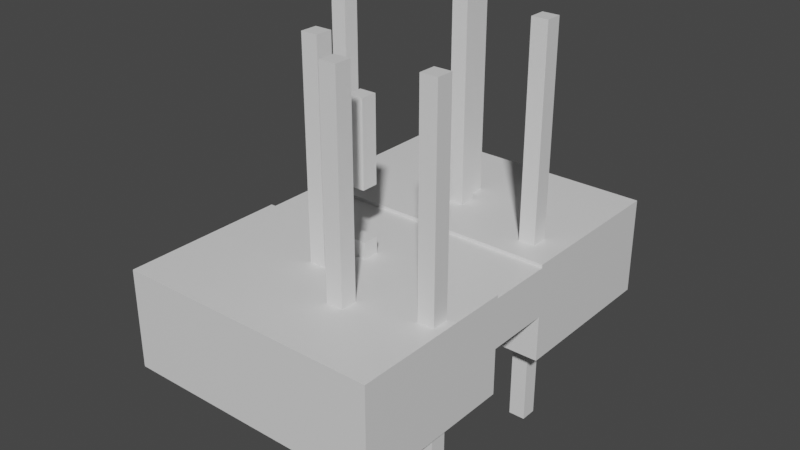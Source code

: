 # Source: 16_4.blend  (saved by Blender 2.91.10; exported with 4.5.12 LTS)
import bpy
from mathutils import Matrix  # noqa: F401  (used for matrix-valued properties, if any)

bpy.ops.wm.read_factory_settings(use_empty=True)
scene = bpy.context.scene
scene.name = 'Scene'

# ---- collections
col_collection = bpy.data.collections.new('Collection'); scene.collection.children.link(col_collection)

# ---- materials (node trees are filled in below, after node groups)
mat_material_001 = bpy.data.materials.new('Material.001')
mat_material_001.alpha_threshold = 0.0
mat_material_001.use_transparent_shadow = False
mat_material_001.line_color = (0.0, 0.0, 0.0, 1.0)
mat_material_003 = bpy.data.materials.new('Material.003')
mat_material_003.alpha_threshold = 0.0
mat_material_003.use_transparent_shadow = False
mat_material_003.line_color = (0.0, 0.0, 0.0, 1.0)

# ---- material node trees
mat_material_001.use_nodes = True; mat_material_001.node_tree.nodes.clear()
_N = mat_material_001.node_tree.nodes; _L = mat_material_001.node_tree.links
n0 = _N.new('ShaderNodeOutputMaterial'); n0.name = 'Material Output'; n0.location = (300, 300)
n1 = _N.new('ShaderNodeBsdfPrincipled'); n1.name = 'Principled BSDF'; n1.location = (10, 300)
n1.distribution = 'GGX'
n1.subsurface_method = 'BURLEY'
n1.inputs[2].default_value = 0.4
n1.inputs[3].default_value = 1.45
n1.inputs[27].default_value = (0.0, 0.0, 0.0, 1.0)
n1.inputs[28].default_value = 1.0
_L.new(n1.outputs[0], n0.inputs[0])
n0.is_active_output = True
mat_material_003.use_nodes = True; mat_material_003.node_tree.nodes.clear()
_N = mat_material_003.node_tree.nodes; _L = mat_material_003.node_tree.links
n0 = _N.new('ShaderNodeOutputMaterial'); n0.name = 'Material Output'; n0.location = (300, 300)
n1 = _N.new('ShaderNodeBsdfPrincipled'); n1.name = 'Principled BSDF'; n1.location = (10, 300)
n1.distribution = 'GGX'
n1.subsurface_method = 'BURLEY'
n1.inputs[2].default_value = 0.4
n1.inputs[3].default_value = 1.45
n1.inputs[27].default_value = (0.0, 0.0, 0.0, 1.0)
n1.inputs[28].default_value = 1.0
_L.new(n1.outputs[0], n0.inputs[0])
n0.is_active_output = True

# ---- world
world_world = bpy.data.worlds.new('World'); scene.world = world_world
world_world.use_nodes = True; world_world.node_tree.nodes.clear()
_N = world_world.node_tree.nodes; _L = world_world.node_tree.links
n0 = _N.new('ShaderNodeOutputWorld'); n0.name = 'World Output'; n0.location = (300, 300)
n1 = _N.new('ShaderNodeBackground'); n1.name = 'Background'; n1.location = (10, 300)
n1.inputs[0].default_value = (0.05088, 0.05088, 0.05088, 1.0)
_L.new(n1.outputs[0], n0.inputs[0])
n0.is_active_output = True
world_world.color = (0.05088, 0.05088, 0.05088)
world_world.use_sun_shadow = False
world_world.sun_shadow_jitter_overblur = 0.0

# ---- meshes
me_cube_001 = bpy.data.meshes.new('Cube.001')
me_cube_001.from_pydata([(1.0, 1.0, 1.0), (1.0, 1.0, -1.0), (1.0, -1.0, 1.0), (1.0, -1.0, -1.0), (-1.0, 1.0, 1.0), (-1.0, 1.0, -1.0), (-1.0, -1.0, 1.0), (-1.0, -1.0, -1.0)], [], [(0, 4, 6, 2), (3, 2, 6, 7), (7, 6, 4, 5), (5, 1, 3, 7), (1, 0, 2, 3), (5, 4, 0, 1)])
_uv = me_cube_001.uv_layers.new(name='UVMap')
_uv.uv.foreach_set('vector', [0.625, 0.5, 0.875, 0.5, 0.875, 0.75, 0.625, 0.75, 0.375, 0.75, 0.625, 0.75, 0.625, 1.0, 0.375, 1.0, 0.375, 0.0, 0.625, 0.0, 0.625, 0.25, 0.375, 0.25, 0.125, 0.5, 0.375, 0.5, 0.375, 0.75, 0.125, 0.75, 0.375, 0.5, 0.625, 0.5, 0.625, 0.75, 0.375, 0.75, 0.375, 0.25, 0.625, 0.25, 0.625, 0.5, 0.375, 0.5])
me_cube_001.materials.append(mat_material_001)
me_cube_001.use_remesh_preserve_volume = False
me_cube_001.use_remesh_preserve_attributes = False
me_cube_001.use_mirror_vertex_groups = False
me_cube_001.update()
me_cube_021 = bpy.data.meshes.new('Cube.021')
me_cube_021.from_pydata([(1.0, 1.0, 1.0), (1.0, 1.0, -1.0), (1.0, -1.0, 1.0), (1.0, -1.0, -1.0), (-1.0, 1.0, 1.0), (-1.0, 1.0, -1.0), (-1.0, -1.0, 1.0), (-1.0, -1.0, -1.0)], [], [(0, 4, 6, 2), (3, 2, 6, 7), (7, 6, 4, 5), (5, 1, 3, 7), (1, 0, 2, 3), (5, 4, 0, 1)])
_uv = me_cube_021.uv_layers.new(name='UVMap')
_uv.uv.foreach_set('vector', [0.625, 0.5, 0.875, 0.5, 0.875, 0.75, 0.625, 0.75, 0.375, 0.75, 0.625, 0.75, 0.625, 1.0, 0.375, 1.0, 0.375, 0.0, 0.625, 0.0, 0.625, 0.25, 0.375, 0.25, 0.125, 0.5, 0.375, 0.5, 0.375, 0.75, 0.125, 0.75, 0.375, 0.5, 0.625, 0.5, 0.625, 0.75, 0.375, 0.75, 0.375, 0.25, 0.625, 0.25, 0.625, 0.5, 0.375, 0.5])
me_cube_021.materials.append(mat_material_001)
me_cube_021.use_remesh_preserve_volume = False
me_cube_021.use_remesh_preserve_attributes = False
me_cube_021.use_mirror_vertex_groups = False
me_cube_021.update()
me_cube_022 = bpy.data.meshes.new('Cube.022')
me_cube_022.from_pydata([(1.0, 1.0, 1.0), (1.0, 1.0, -1.0), (1.0, -1.0, 1.0), (1.0, -1.0, -1.0), (-1.0, 1.0, 1.0), (-1.0, 1.0, -1.0), (-1.0, -1.0, 1.0), (-1.0, -1.0, -1.0)], [], [(0, 4, 6, 2), (3, 2, 6, 7), (7, 6, 4, 5), (5, 1, 3, 7), (1, 0, 2, 3), (5, 4, 0, 1)])
_uv = me_cube_022.uv_layers.new(name='UVMap')
_uv.uv.foreach_set('vector', [0.625, 0.5, 0.875, 0.5, 0.875, 0.75, 0.625, 0.75, 0.375, 0.75, 0.625, 0.75, 0.625, 1.0, 0.375, 1.0, 0.375, 0.0, 0.625, 0.0, 0.625, 0.25, 0.375, 0.25, 0.125, 0.5, 0.375, 0.5, 0.375, 0.75, 0.125, 0.75, 0.375, 0.5, 0.625, 0.5, 0.625, 0.75, 0.375, 0.75, 0.375, 0.25, 0.625, 0.25, 0.625, 0.5, 0.375, 0.5])
me_cube_022.materials.append(mat_material_001)
me_cube_022.use_remesh_preserve_volume = False
me_cube_022.use_remesh_preserve_attributes = False
me_cube_022.use_mirror_vertex_groups = False
me_cube_022.update()
me_cube_023 = bpy.data.meshes.new('Cube.023')
me_cube_023.from_pydata([(1.0, 1.0, 1.0), (1.0, 1.0, -1.0), (1.0, -1.0, 1.0), (1.0, -1.0, -1.0), (-1.0, 1.0, 1.0), (-1.0, 1.0, -1.0), (-1.0, -1.0, 1.0), (-1.0, -1.0, -1.0)], [], [(0, 4, 6, 2), (3, 2, 6, 7), (7, 6, 4, 5), (5, 1, 3, 7), (1, 0, 2, 3), (5, 4, 0, 1)])
_uv = me_cube_023.uv_layers.new(name='UVMap')
_uv.uv.foreach_set('vector', [0.625, 0.5, 0.875, 0.5, 0.875, 0.75, 0.625, 0.75, 0.375, 0.75, 0.625, 0.75, 0.625, 1.0, 0.375, 1.0, 0.375, 0.0, 0.625, 0.0, 0.625, 0.25, 0.375, 0.25, 0.125, 0.5, 0.375, 0.5, 0.375, 0.75, 0.125, 0.75, 0.375, 0.5, 0.625, 0.5, 0.625, 0.75, 0.375, 0.75, 0.375, 0.25, 0.625, 0.25, 0.625, 0.5, 0.375, 0.5])
me_cube_023.materials.append(mat_material_001)
me_cube_023.use_remesh_preserve_volume = False
me_cube_023.use_remesh_preserve_attributes = False
me_cube_023.use_mirror_vertex_groups = False
me_cube_023.update()
me_cube_025 = bpy.data.meshes.new('Cube.025')
me_cube_025.from_pydata([(1.0, 1.0, 1.0), (1.0, 1.0, -1.0), (1.0, -1.0, 1.0), (1.0, -1.0, -1.0), (-1.0, 1.0, 1.0), (-1.0, 1.0, -1.0), (-1.0, -1.0, 1.0), (-1.0, -1.0, -1.0)], [], [(0, 4, 6, 2), (3, 2, 6, 7), (7, 6, 4, 5), (5, 1, 3, 7), (1, 0, 2, 3), (5, 4, 0, 1)])
_uv = me_cube_025.uv_layers.new(name='UVMap')
_uv.uv.foreach_set('vector', [0.625, 0.5, 0.875, 0.5, 0.875, 0.75, 0.625, 0.75, 0.375, 0.75, 0.625, 0.75, 0.625, 1.0, 0.375, 1.0, 0.375, 0.0, 0.625, 0.0, 0.625, 0.25, 0.375, 0.25, 0.125, 0.5, 0.375, 0.5, 0.375, 0.75, 0.125, 0.75, 0.375, 0.5, 0.625, 0.5, 0.625, 0.75, 0.375, 0.75, 0.375, 0.25, 0.625, 0.25, 0.625, 0.5, 0.375, 0.5])
me_cube_025.materials.append(mat_material_001)
me_cube_025.use_remesh_preserve_volume = False
me_cube_025.use_remesh_preserve_attributes = False
me_cube_025.use_mirror_vertex_groups = False
me_cube_025.update()
me_cube_008 = bpy.data.meshes.new('Cube.008')
me_cube_008.from_pydata([(1.0, 1.0, 1.0), (1.0, 1.0, -1.0), (1.0, -1.0, 1.0), (1.0, -1.0, -1.0), (-1.0, 1.0, 1.0), (-1.0, 1.0, -1.0), (-1.0, -1.0, 1.0), (-1.0, -1.0, -1.0)], [], [(0, 4, 6, 2), (3, 2, 6, 7), (7, 6, 4, 5), (5, 1, 3, 7), (1, 0, 2, 3), (5, 4, 0, 1)])
_uv = me_cube_008.uv_layers.new(name='UVMap')
_uv.uv.foreach_set('vector', [0.625, 0.5, 0.875, 0.5, 0.875, 0.75, 0.625, 0.75, 0.375, 0.75, 0.625, 0.75, 0.625, 1.0, 0.375, 1.0, 0.375, 0.0, 0.625, 0.0, 0.625, 0.25, 0.375, 0.25, 0.125, 0.5, 0.375, 0.5, 0.375, 0.75, 0.125, 0.75, 0.375, 0.5, 0.625, 0.5, 0.625, 0.75, 0.375, 0.75, 0.375, 0.25, 0.625, 0.25, 0.625, 0.5, 0.375, 0.5])
me_cube_008.materials.append(mat_material_001)
me_cube_008.use_remesh_preserve_volume = False
me_cube_008.use_remesh_preserve_attributes = False
me_cube_008.use_mirror_vertex_groups = False
me_cube_008.update()
me_cube_009 = bpy.data.meshes.new('Cube.009')
me_cube_009.from_pydata([(1.0, 1.0, 1.0), (1.0, 1.0, -1.0), (1.0, -1.0, 1.0), (1.0, -1.0, -1.0), (-1.0, 1.0, 1.0), (-1.0, 1.0, -1.0), (-1.0, -1.0, 1.0), (-1.0, -1.0, -1.0)], [], [(0, 4, 6, 2), (3, 2, 6, 7), (7, 6, 4, 5), (5, 1, 3, 7), (1, 0, 2, 3), (5, 4, 0, 1)])
_uv = me_cube_009.uv_layers.new(name='UVMap')
_uv.uv.foreach_set('vector', [0.625, 0.5, 0.875, 0.5, 0.875, 0.75, 0.625, 0.75, 0.375, 0.75, 0.625, 0.75, 0.625, 1.0, 0.375, 1.0, 0.375, 0.0, 0.625, 0.0, 0.625, 0.25, 0.375, 0.25, 0.125, 0.5, 0.375, 0.5, 0.375, 0.75, 0.125, 0.75, 0.375, 0.5, 0.625, 0.5, 0.625, 0.75, 0.375, 0.75, 0.375, 0.25, 0.625, 0.25, 0.625, 0.5, 0.375, 0.5])
me_cube_009.materials.append(mat_material_001)
me_cube_009.use_remesh_preserve_volume = False
me_cube_009.use_remesh_preserve_attributes = False
me_cube_009.use_mirror_vertex_groups = False
me_cube_009.update()
me_cube_010 = bpy.data.meshes.new('Cube.010')
me_cube_010.from_pydata([(1.0, 1.0, 1.0), (1.0, 1.0, -1.0), (1.0, -1.0, 1.0), (1.0, -1.0, -1.0), (-1.0, 1.0, 1.0), (-1.0, 1.0, -1.0), (-1.0, -1.0, 1.0), (-1.0, -1.0, -1.0)], [], [(0, 4, 6, 2), (3, 2, 6, 7), (7, 6, 4, 5), (5, 1, 3, 7), (1, 0, 2, 3), (5, 4, 0, 1)])
_uv = me_cube_010.uv_layers.new(name='UVMap')
_uv.uv.foreach_set('vector', [0.625, 0.5, 0.875, 0.5, 0.875, 0.75, 0.625, 0.75, 0.375, 0.75, 0.625, 0.75, 0.625, 1.0, 0.375, 1.0, 0.375, 0.0, 0.625, 0.0, 0.625, 0.25, 0.375, 0.25, 0.125, 0.5, 0.375, 0.5, 0.375, 0.75, 0.125, 0.75, 0.375, 0.5, 0.625, 0.5, 0.625, 0.75, 0.375, 0.75, 0.375, 0.25, 0.625, 0.25, 0.625, 0.5, 0.375, 0.5])
me_cube_010.materials.append(mat_material_001)
me_cube_010.use_remesh_preserve_volume = False
me_cube_010.use_remesh_preserve_attributes = False
me_cube_010.use_mirror_vertex_groups = False
me_cube_010.update()
me_cube_004 = bpy.data.meshes.new('Cube.004')
me_cube_004.from_pydata([(1.0, 1.0, 1.0), (1.0, 1.0, -1.0), (1.0, -1.0, 1.0), (1.0, -1.0, -1.0), (-1.0, 1.0, 1.0), (-1.0, 1.0, -1.0), (-1.0, -1.0, 1.0), (-1.0, -1.0, -1.0)], [], [(0, 4, 6, 2), (3, 2, 6, 7), (7, 6, 4, 5), (5, 1, 3, 7), (1, 0, 2, 3), (5, 4, 0, 1)])
_uv = me_cube_004.uv_layers.new(name='UVMap')
_uv.uv.foreach_set('vector', [0.625, 0.5, 0.875, 0.5, 0.875, 0.75, 0.625, 0.75, 0.375, 0.75, 0.625, 0.75, 0.625, 1.0, 0.375, 1.0, 0.375, 0.0, 0.625, 0.0, 0.625, 0.25, 0.375, 0.25, 0.125, 0.5, 0.375, 0.5, 0.375, 0.75, 0.125, 0.75, 0.375, 0.5, 0.625, 0.5, 0.625, 0.75, 0.375, 0.75, 0.375, 0.25, 0.625, 0.25, 0.625, 0.5, 0.375, 0.5])
me_cube_004.materials.append(mat_material_003)
me_cube_004.use_remesh_preserve_volume = False
me_cube_004.use_remesh_preserve_attributes = False
me_cube_004.use_mirror_vertex_groups = False
me_cube_004.update()
me_cube_002 = bpy.data.meshes.new('Cube.002')
me_cube_002.from_pydata([(1.0, 1.0, 1.0), (1.0, 1.0, -1.0), (1.0, -1.0, 1.0), (1.0, -1.0, -1.0), (-1.0, 1.0, 1.0), (-1.0, 1.0, -1.0), (-1.0, -1.0, 1.0), (-1.0, -1.0, -1.0)], [], [(0, 4, 6, 2), (3, 2, 6, 7), (7, 6, 4, 5), (5, 1, 3, 7), (1, 0, 2, 3), (5, 4, 0, 1)])
_uv = me_cube_002.uv_layers.new(name='UVMap')
_uv.uv.foreach_set('vector', [0.625, 0.5, 0.875, 0.5, 0.875, 0.75, 0.625, 0.75, 0.375, 0.75, 0.625, 0.75, 0.625, 1.0, 0.375, 1.0, 0.375, 0.0, 0.625, 0.0, 0.625, 0.25, 0.375, 0.25, 0.125, 0.5, 0.375, 0.5, 0.375, 0.75, 0.125, 0.75, 0.375, 0.5, 0.625, 0.5, 0.625, 0.75, 0.375, 0.75, 0.375, 0.25, 0.625, 0.25, 0.625, 0.5, 0.375, 0.5])
me_cube_002.materials.append(mat_material_003)
me_cube_002.use_remesh_preserve_volume = False
me_cube_002.use_remesh_preserve_attributes = False
me_cube_002.use_mirror_vertex_groups = False
me_cube_002.update()
me_cube_003 = bpy.data.meshes.new('Cube.003')
me_cube_003.from_pydata([(1.0, 1.0, 1.0), (1.0, 1.0, -1.0), (1.0, -1.0, 1.0), (1.0, -1.0, -1.0), (-1.0, 1.0, 1.0), (-1.0, 1.0, -1.0), (-1.0, -1.0, 1.0), (-1.0, -1.0, -1.0)], [], [(0, 4, 6, 2), (3, 2, 6, 7), (7, 6, 4, 5), (5, 1, 3, 7), (1, 0, 2, 3), (5, 4, 0, 1)])
_uv = me_cube_003.uv_layers.new(name='UVMap')
_uv.uv.foreach_set('vector', [0.625, 0.5, 0.875, 0.5, 0.875, 0.75, 0.625, 0.75, 0.375, 0.75, 0.625, 0.75, 0.625, 1.0, 0.375, 1.0, 0.375, 0.0, 0.625, 0.0, 0.625, 0.25, 0.375, 0.25, 0.125, 0.5, 0.375, 0.5, 0.375, 0.75, 0.125, 0.75, 0.375, 0.5, 0.625, 0.5, 0.625, 0.75, 0.375, 0.75, 0.375, 0.25, 0.625, 0.25, 0.625, 0.5, 0.375, 0.5])
me_cube_003.materials.append(mat_material_003)
me_cube_003.use_remesh_preserve_volume = False
me_cube_003.use_remesh_preserve_attributes = False
me_cube_003.use_mirror_vertex_groups = False
me_cube_003.update()
me_cube_005 = bpy.data.meshes.new('Cube.005')
me_cube_005.from_pydata([(1.0, 1.0, 1.0), (1.0, 1.0, -1.0), (1.0, -1.0, 1.0), (1.0, -1.0, -1.0), (-1.0, 1.0, 1.0), (-1.0, 1.0, -1.0), (-1.0, -1.0, 1.0), (-1.0, -1.0, -1.0)], [], [(0, 4, 6, 2), (3, 2, 6, 7), (7, 6, 4, 5), (5, 1, 3, 7), (1, 0, 2, 3), (5, 4, 0, 1)])
_uv = me_cube_005.uv_layers.new(name='UVMap')
_uv.uv.foreach_set('vector', [0.625, 0.5, 0.875, 0.5, 0.875, 0.75, 0.625, 0.75, 0.375, 0.75, 0.625, 0.75, 0.625, 1.0, 0.375, 1.0, 0.375, 0.0, 0.625, 0.0, 0.625, 0.25, 0.375, 0.25, 0.125, 0.5, 0.375, 0.5, 0.375, 0.75, 0.125, 0.75, 0.375, 0.5, 0.625, 0.5, 0.625, 0.75, 0.375, 0.75, 0.375, 0.25, 0.625, 0.25, 0.625, 0.5, 0.375, 0.5])
me_cube_005.materials.append(mat_material_001)
me_cube_005.use_remesh_preserve_volume = False
me_cube_005.use_remesh_preserve_attributes = False
me_cube_005.use_mirror_vertex_groups = False
me_cube_005.update()

# ---- objects
ob_cube_006 = bpy.data.objects.new('Cube.006', me_cube_001)
ob_cube_001 = bpy.data.objects.new('Cube.001', me_cube_021)
ob_cube_003 = bpy.data.objects.new('Cube.003', me_cube_022)
ob_cube_004 = bpy.data.objects.new('Cube.004', me_cube_023)
ob_cube_007 = bpy.data.objects.new('Cube.007', me_cube_025)
ob_cube_009 = bpy.data.objects.new('Cube.009', me_cube_008)
ob_cube_008 = bpy.data.objects.new('Cube.008', me_cube_009)
ob_cube_010 = bpy.data.objects.new('Cube.010', me_cube_010)
ob_cube_002 = bpy.data.objects.new('Cube.002', me_cube_004)
ob_cube_011 = bpy.data.objects.new('Cube.011', me_cube_002)
ob_cube_012 = bpy.data.objects.new('Cube.012', me_cube_003)
ob_empty = bpy.data.objects.new('Empty', None)
ob_cube_005 = bpy.data.objects.new('Cube.005', me_cube_005)

# ---- transforms, parenting, visibility, modifiers, constraints
ob_cube_006.location = (-8.0, -3.0, 0.0)
ob_cube_006.scale = (0.5, 0.5, 0.5)
ob_cube_006.lock_rotations_4d = False
ob_cube_006.empty_display_type = 'ARROWS'
ob_cube_006.lineart.crease_threshold = 0.0
ob_cube_001.location = (-5.5, -7.5, 0.0)
ob_cube_001.scale = (0.5, 0.5, 12.0)
ob_cube_001.lock_rotations_4d = False
ob_cube_001.empty_display_type = 'ARROWS'
ob_cube_001.lineart.crease_threshold = 0.0
ob_cube_003.location = (-9.0, -5.0, 0.0)
ob_cube_003.scale = (0.5, 0.5, 12.0)
ob_cube_003.lock_rotations_4d = False
ob_cube_003.empty_display_type = 'ARROWS'
ob_cube_003.lineart.crease_threshold = 0.0
ob_cube_004.location = (-8.5, 7.0, 0.0)
ob_cube_004.scale = (0.5, 0.5, 12.0)
ob_cube_004.lock_rotations_4d = False
ob_cube_004.empty_display_type = 'ARROWS'
ob_cube_004.lineart.crease_threshold = 0.0
ob_cube_007.location = (-8.0, 5.5, 0.0)
ob_cube_007.scale = (0.5, 0.5, 12.0)
ob_cube_007.lock_rotations_4d = False
ob_cube_007.empty_display_type = 'ARROWS'
ob_cube_007.lineart.crease_threshold = 0.0
ob_cube_009.location = (-2.0, 4.0, 0.0)
ob_cube_009.scale = (0.5, 0.5, 12.0)
ob_cube_009.lock_rotations_4d = False
ob_cube_009.empty_display_type = 'ARROWS'
ob_cube_009.lineart.crease_threshold = 0.0
ob_cube_008.location = (-1.0, -6.0, 0.0)
ob_cube_008.scale = (0.5, 0.5, 12.0)
ob_cube_008.lock_rotations_4d = False
ob_cube_008.empty_display_type = 'ARROWS'
ob_cube_008.lineart.crease_threshold = 0.0
ob_cube_010.location = (-15.0, 3.5, 0.0)
ob_cube_010.scale = (0.5, 0.5, 12.0)
ob_cube_010.lock_rotations_4d = False
ob_cube_010.empty_display_type = 'ARROWS'
ob_cube_010.lineart.crease_threshold = 0.0
ob_cube_002.location = (-8.0, 0.0, -2.2)
ob_cube_002.scale = (8.0, 2.0, 1.5)
ob_cube_002.lock_rotations_4d = False
ob_cube_002.empty_display_type = 'ARROWS'
ob_cube_002.lineart.crease_threshold = 0.0
ob_cube_011.location = (-8.0, 7.0, -3.5)
ob_cube_011.scale = (8.0, 5.0, 3.0)
ob_cube_011.lock_rotations_4d = False
ob_cube_011.empty_display_type = 'ARROWS'
ob_cube_011.lineart.crease_threshold = 0.0
ob_cube_012.location = (-8.0, -7.0, -3.5)
ob_cube_012.scale = (8.0, 5.0, 3.0)
ob_cube_012.lock_rotations_4d = False
ob_cube_012.empty_display_type = 'ARROWS'
ob_cube_012.lineart.crease_threshold = 0.0
ob_empty.location = (-8.0, -3.0, 1.0)
ob_empty.lineart.crease_threshold = 0.0
ob_cube_005.location = (-8.0, -3.0, 6.0)
ob_cube_005.scale = (0.5, 0.5, 2.5)
ob_cube_005.lock_rotations_4d = False
ob_cube_005.empty_display_type = 'ARROWS'
ob_cube_005.lineart.crease_threshold = 0.0

# ---- collection membership
col_collection.objects.link(ob_cube_006)
col_collection.objects.link(ob_cube_001)
col_collection.objects.link(ob_cube_003)
col_collection.objects.link(ob_cube_004)
col_collection.objects.link(ob_cube_007)
col_collection.objects.link(ob_cube_009)
col_collection.objects.link(ob_cube_008)
col_collection.objects.link(ob_cube_010)
col_collection.objects.link(ob_cube_002)
col_collection.objects.link(ob_cube_011)
col_collection.objects.link(ob_cube_012)
col_collection.objects.link(ob_empty)
col_collection.objects.link(ob_cube_005)

# ---- scene / render settings (as saved in the file)
scene.frame_start = 1; scene.frame_end = 250; scene.frame_set(1)
scene.render.engine = 'BLENDER_EEVEE_NEXT'
scene.cycles.use_denoising = False
scene.cycles.samples = 128
scene.cycles.sampling_pattern = 'TABULATED_SOBOL'
scene.cycles.use_adaptive_sampling = False
scene.cycles.use_light_tree = False
scene.view_settings.view_transform = 'Filmic'
bpy.context.view_layer.update()

# ---- added for rendering (the .blend has no active camera and no usable light): camera, sun
cam_auto = bpy.data.cameras.new('AutoCamera')
cam_auto.lens = 50.0
cam_auto.sensor_width = 36.0
cam_auto.clip_end = 1000.0
ob_auto_camera = bpy.data.objects.new('AutoCamera', cam_auto)
scene.collection.objects.link(ob_auto_camera)
ob_auto_camera.location = (26.7175, -41.661, 27.774)
ob_auto_camera.rotation_euler = (1.09748, -7.21219e-08, 0.694738)
scene.camera = ob_auto_camera
light_auto_sun = bpy.data.lights.new('AutoSun', 'SUN')
light_auto_sun.energy = 3.0
light_auto_sun.angle = 0.0523599
ob_auto_sun = bpy.data.objects.new('AutoSun', light_auto_sun)
scene.collection.objects.link(ob_auto_sun)
ob_auto_sun.rotation_euler = (0.872665, 0.174533, 0.523599)
bpy.context.view_layer.update()
